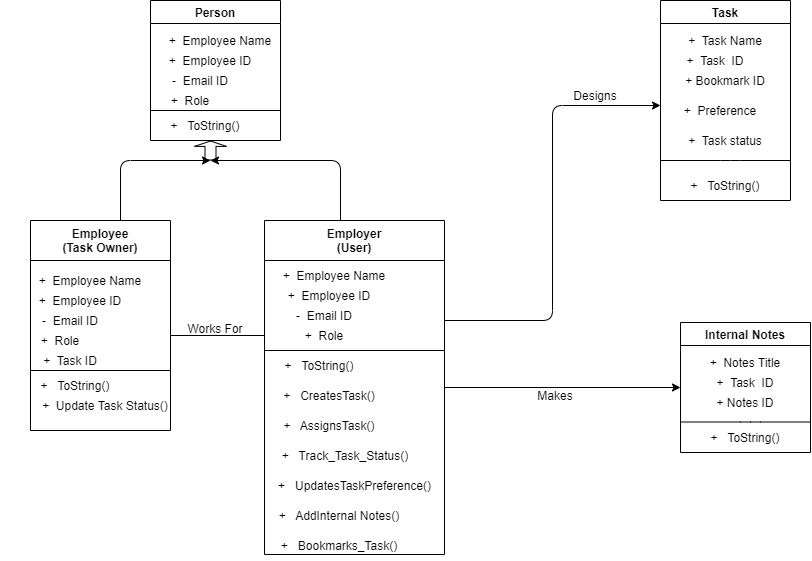

The diagram above was exported from draw.io. Its source (the exported page's mxGraphModel, read from the mxfile embedded in the PNG):
<mxGraphModel dx="1865" dy="579" grid="0" gridSize="10" guides="1" tooltips="1" connect="1" arrows="1" fold="1" page="1" pageScale="1" pageWidth="827" pageHeight="1169" background="#FFFFFF" math="0" shadow="0">
  <root>
    <mxCell id="WIyWlLk6GJQsqaUBKTNV-0" />
    <mxCell id="WIyWlLk6GJQsqaUBKTNV-1" parent="WIyWlLk6GJQsqaUBKTNV-0" />
    <mxCell id="QpIwYpB42Rs4GS5phtvq-0" value="Person" style="swimlane;" parent="WIyWlLk6GJQsqaUBKTNV-1" vertex="1">
      <mxGeometry x="120" y="20" width="130" height="140" as="geometry" />
    </mxCell>
    <mxCell id="QpIwYpB42Rs4GS5phtvq-3" value="+&amp;nbsp; Employee ID" style="text;html=1;strokeColor=none;fillColor=none;align=center;verticalAlign=middle;whiteSpace=wrap;" parent="QpIwYpB42Rs4GS5phtvq-0" vertex="1">
      <mxGeometry y="50" width="120" height="20" as="geometry" />
    </mxCell>
    <mxCell id="QpIwYpB42Rs4GS5phtvq-7" value="+&amp;nbsp; &amp;nbsp;ToString()" style="text;html=1;strokeColor=none;fillColor=none;align=center;verticalAlign=middle;whiteSpace=wrap;" parent="QpIwYpB42Rs4GS5phtvq-0" vertex="1">
      <mxGeometry x="-10" y="110" width="130" height="30" as="geometry" />
    </mxCell>
    <mxCell id="QpIwYpB42Rs4GS5phtvq-9" value="+&amp;nbsp; Employee Name" style="text;html=1;strokeColor=none;fillColor=none;align=center;verticalAlign=middle;whiteSpace=wrap;" parent="QpIwYpB42Rs4GS5phtvq-0" vertex="1">
      <mxGeometry x="10" y="30" width="120" height="20" as="geometry" />
    </mxCell>
    <mxCell id="QpIwYpB42Rs4GS5phtvq-4" value="-&amp;nbsp; Email ID" style="text;html=1;strokeColor=none;fillColor=none;align=center;verticalAlign=middle;whiteSpace=wrap;" parent="QpIwYpB42Rs4GS5phtvq-0" vertex="1">
      <mxGeometry x="-10" y="70" width="120" height="20" as="geometry" />
    </mxCell>
    <mxCell id="QpIwYpB42Rs4GS5phtvq-5" value="+&amp;nbsp; Role" style="text;html=1;strokeColor=none;fillColor=none;align=center;verticalAlign=middle;whiteSpace=wrap;" parent="QpIwYpB42Rs4GS5phtvq-0" vertex="1">
      <mxGeometry x="-20" y="90" width="120" height="20" as="geometry" />
    </mxCell>
    <mxCell id="QpIwYpB42Rs4GS5phtvq-6" value="" style="endArrow=none;html=1;" parent="QpIwYpB42Rs4GS5phtvq-0" edge="1">
      <mxGeometry width="50" height="50" relative="1" as="geometry">
        <mxPoint y="110" as="sourcePoint" />
        <mxPoint x="130" y="110" as="targetPoint" />
      </mxGeometry>
    </mxCell>
    <mxCell id="QpIwYpB42Rs4GS5phtvq-52" style="edgeStyle=orthogonalEdgeStyle;orthogonalLoop=1;jettySize=auto;html=1;" parent="WIyWlLk6GJQsqaUBKTNV-1" source="QpIwYpB42Rs4GS5phtvq-11" edge="1">
      <mxGeometry relative="1" as="geometry">
        <mxPoint x="180" y="180" as="targetPoint" />
        <Array as="points">
          <mxPoint x="90" y="180" />
        </Array>
      </mxGeometry>
    </mxCell>
    <mxCell id="QpIwYpB42Rs4GS5phtvq-11" value="Employee&#10;(Task Owner)" style="swimlane;startSize=40;" parent="WIyWlLk6GJQsqaUBKTNV-1" vertex="1">
      <mxGeometry y="240" width="140" height="210" as="geometry" />
    </mxCell>
    <mxCell id="QpIwYpB42Rs4GS5phtvq-12" value="+&amp;nbsp; Employee ID" style="text;html=1;strokeColor=none;fillColor=none;align=center;verticalAlign=middle;whiteSpace=wrap;" parent="QpIwYpB42Rs4GS5phtvq-11" vertex="1">
      <mxGeometry x="-10" y="70" width="120" height="20" as="geometry" />
    </mxCell>
    <mxCell id="QpIwYpB42Rs4GS5phtvq-13" value="+&amp;nbsp; &amp;nbsp;ToString()" style="text;html=1;strokeColor=none;fillColor=none;align=center;verticalAlign=middle;whiteSpace=wrap;" parent="QpIwYpB42Rs4GS5phtvq-11" vertex="1">
      <mxGeometry x="-20" y="150" width="130" height="30" as="geometry" />
    </mxCell>
    <mxCell id="QpIwYpB42Rs4GS5phtvq-14" value="+&amp;nbsp; Employee Name" style="text;html=1;strokeColor=none;fillColor=none;align=center;verticalAlign=middle;whiteSpace=wrap;" parent="QpIwYpB42Rs4GS5phtvq-11" vertex="1">
      <mxGeometry y="50" width="120" height="20" as="geometry" />
    </mxCell>
    <mxCell id="QpIwYpB42Rs4GS5phtvq-15" value="-&amp;nbsp; Email ID" style="text;html=1;strokeColor=none;fillColor=none;align=center;verticalAlign=middle;whiteSpace=wrap;" parent="QpIwYpB42Rs4GS5phtvq-11" vertex="1">
      <mxGeometry x="-20" y="90" width="120" height="20" as="geometry" />
    </mxCell>
    <mxCell id="QpIwYpB42Rs4GS5phtvq-16" value="+&amp;nbsp; Role" style="text;html=1;strokeColor=none;fillColor=none;align=center;verticalAlign=middle;whiteSpace=wrap;" parent="QpIwYpB42Rs4GS5phtvq-11" vertex="1">
      <mxGeometry x="-30" y="110" width="120" height="20" as="geometry" />
    </mxCell>
    <mxCell id="QpIwYpB42Rs4GS5phtvq-17" value="" style="endArrow=none;html=1;" parent="QpIwYpB42Rs4GS5phtvq-11" edge="1">
      <mxGeometry width="50" height="50" relative="1" as="geometry">
        <mxPoint y="150" as="sourcePoint" />
        <mxPoint x="140" y="150" as="targetPoint" />
      </mxGeometry>
    </mxCell>
    <mxCell id="QpIwYpB42Rs4GS5phtvq-32" value="+&amp;nbsp; Update Task Status()" style="text;html=1;strokeColor=none;fillColor=none;align=center;verticalAlign=middle;whiteSpace=wrap;" parent="QpIwYpB42Rs4GS5phtvq-11" vertex="1">
      <mxGeometry x="-10" y="170" width="170" height="30" as="geometry" />
    </mxCell>
    <mxCell id="QpIwYpB42Rs4GS5phtvq-33" value="+&amp;nbsp; Task ID" style="text;html=1;strokeColor=none;fillColor=none;align=center;verticalAlign=middle;whiteSpace=wrap;" parent="QpIwYpB42Rs4GS5phtvq-11" vertex="1">
      <mxGeometry x="-20" y="130" width="120" height="20" as="geometry" />
    </mxCell>
    <mxCell id="QpIwYpB42Rs4GS5phtvq-53" style="edgeStyle=orthogonalEdgeStyle;orthogonalLoop=1;jettySize=auto;html=1;" parent="WIyWlLk6GJQsqaUBKTNV-1" source="QpIwYpB42Rs4GS5phtvq-18" edge="1">
      <mxGeometry relative="1" as="geometry">
        <mxPoint x="180" y="180" as="targetPoint" />
        <Array as="points">
          <mxPoint x="310" y="180" />
        </Array>
      </mxGeometry>
    </mxCell>
    <mxCell id="QpIwYpB42Rs4GS5phtvq-77" style="edgeStyle=orthogonalEdgeStyle;orthogonalLoop=1;jettySize=auto;html=1;entryX=0;entryY=0.25;entryDx=0;entryDy=0;" parent="WIyWlLk6GJQsqaUBKTNV-1" source="QpIwYpB42Rs4GS5phtvq-18" target="QpIwYpB42Rs4GS5phtvq-74" edge="1">
      <mxGeometry relative="1" as="geometry">
        <Array as="points">
          <mxPoint x="522" y="340" />
          <mxPoint x="522" y="125" />
        </Array>
      </mxGeometry>
    </mxCell>
    <mxCell id="QpIwYpB42Rs4GS5phtvq-86" style="edgeStyle=orthogonalEdgeStyle;orthogonalLoop=1;jettySize=auto;html=1;entryX=0;entryY=0.5;entryDx=0;entryDy=0;" parent="WIyWlLk6GJQsqaUBKTNV-1" source="QpIwYpB42Rs4GS5phtvq-18" target="QpIwYpB42Rs4GS5phtvq-78" edge="1">
      <mxGeometry relative="1" as="geometry" />
    </mxCell>
    <mxCell id="QpIwYpB42Rs4GS5phtvq-18" value="Employer&#10;(User)" style="swimlane;startSize=40;" parent="WIyWlLk6GJQsqaUBKTNV-1" vertex="1">
      <mxGeometry x="234" y="240" width="180" height="334" as="geometry" />
    </mxCell>
    <mxCell id="QpIwYpB42Rs4GS5phtvq-19" value="+&amp;nbsp; Employee ID" style="text;html=1;strokeColor=none;fillColor=none;align=center;verticalAlign=middle;whiteSpace=wrap;" parent="QpIwYpB42Rs4GS5phtvq-18" vertex="1">
      <mxGeometry x="5" y="65" width="120" height="20" as="geometry" />
    </mxCell>
    <mxCell id="QpIwYpB42Rs4GS5phtvq-20" value="+&amp;nbsp; &amp;nbsp;ToString()" style="text;html=1;strokeColor=none;fillColor=none;align=center;verticalAlign=middle;whiteSpace=wrap;" parent="QpIwYpB42Rs4GS5phtvq-18" vertex="1">
      <mxGeometry x="-10" y="130" width="130" height="30" as="geometry" />
    </mxCell>
    <mxCell id="QpIwYpB42Rs4GS5phtvq-22" value="-&amp;nbsp; Email ID" style="text;html=1;strokeColor=none;fillColor=none;align=center;verticalAlign=middle;whiteSpace=wrap;" parent="QpIwYpB42Rs4GS5phtvq-18" vertex="1">
      <mxGeometry y="85" width="120" height="20" as="geometry" />
    </mxCell>
    <mxCell id="QpIwYpB42Rs4GS5phtvq-23" value="+&amp;nbsp; Role" style="text;html=1;strokeColor=none;fillColor=none;align=center;verticalAlign=middle;whiteSpace=wrap;" parent="QpIwYpB42Rs4GS5phtvq-18" vertex="1">
      <mxGeometry y="105" width="120" height="20" as="geometry" />
    </mxCell>
    <mxCell id="QpIwYpB42Rs4GS5phtvq-24" value="" style="endArrow=none;html=1;" parent="QpIwYpB42Rs4GS5phtvq-18" edge="1">
      <mxGeometry width="50" height="50" relative="1" as="geometry">
        <mxPoint y="130" as="sourcePoint" />
        <mxPoint x="180" y="130" as="targetPoint" />
      </mxGeometry>
    </mxCell>
    <mxCell id="QpIwYpB42Rs4GS5phtvq-21" value="+&amp;nbsp; Employee Name" style="text;html=1;strokeColor=none;fillColor=none;align=center;verticalAlign=middle;whiteSpace=wrap;" parent="QpIwYpB42Rs4GS5phtvq-18" vertex="1">
      <mxGeometry x="10" y="45" width="120" height="20" as="geometry" />
    </mxCell>
    <mxCell id="QpIwYpB42Rs4GS5phtvq-40" value="+&amp;nbsp; &amp;nbsp;AssignsTask()" style="text;html=1;strokeColor=none;fillColor=none;align=center;verticalAlign=middle;whiteSpace=wrap;" parent="QpIwYpB42Rs4GS5phtvq-18" vertex="1">
      <mxGeometry y="190" width="130" height="30" as="geometry" />
    </mxCell>
    <mxCell id="QpIwYpB42Rs4GS5phtvq-41" value="+&amp;nbsp; &amp;nbsp;UpdatesTaskPreference()" style="text;html=1;strokeColor=none;fillColor=none;align=center;verticalAlign=middle;whiteSpace=wrap;" parent="QpIwYpB42Rs4GS5phtvq-18" vertex="1">
      <mxGeometry x="2.5" y="250" width="175" height="30" as="geometry" />
    </mxCell>
    <mxCell id="QpIwYpB42Rs4GS5phtvq-42" value="+&amp;nbsp; &amp;nbsp;AddInternal Notes()" style="text;html=1;strokeColor=none;fillColor=none;align=center;verticalAlign=middle;whiteSpace=wrap;" parent="QpIwYpB42Rs4GS5phtvq-18" vertex="1">
      <mxGeometry x="10" y="280" width="130" height="30" as="geometry" />
    </mxCell>
    <mxCell id="QpIwYpB42Rs4GS5phtvq-54" value="+&amp;nbsp; &amp;nbsp;Bookmarks_Task()" style="text;html=1;strokeColor=none;fillColor=none;align=center;verticalAlign=middle;whiteSpace=wrap;" parent="QpIwYpB42Rs4GS5phtvq-18" vertex="1">
      <mxGeometry x="10" y="310" width="130" height="30" as="geometry" />
    </mxCell>
    <mxCell id="QpIwYpB42Rs4GS5phtvq-66" value="+&amp;nbsp; &amp;nbsp;CreatesTask()" style="text;html=1;strokeColor=none;fillColor=none;align=center;verticalAlign=middle;whiteSpace=wrap;" parent="QpIwYpB42Rs4GS5phtvq-18" vertex="1">
      <mxGeometry y="160" width="130" height="30" as="geometry" />
    </mxCell>
    <mxCell id="QpIwYpB42Rs4GS5phtvq-68" value="+&amp;nbsp; &amp;nbsp;Track_Task_Status()" style="text;html=1;strokeColor=none;fillColor=none;align=center;verticalAlign=middle;whiteSpace=wrap;" parent="QpIwYpB42Rs4GS5phtvq-18" vertex="1">
      <mxGeometry x="16" y="220" width="130" height="30" as="geometry" />
    </mxCell>
    <mxCell id="QpIwYpB42Rs4GS5phtvq-47" value="Works For" style="text;html=1;strokeColor=none;fillColor=none;align=center;verticalAlign=middle;whiteSpace=wrap;" parent="WIyWlLk6GJQsqaUBKTNV-1" vertex="1">
      <mxGeometry x="149" y="333" width="72" height="30" as="geometry" />
    </mxCell>
    <mxCell id="QpIwYpB42Rs4GS5phtvq-48" value="Designs" style="text;html=1;strokeColor=none;fillColor=none;align=center;verticalAlign=middle;whiteSpace=wrap;rotation=0;" parent="WIyWlLk6GJQsqaUBKTNV-1" vertex="1">
      <mxGeometry x="530" y="100" width="70" height="30" as="geometry" />
    </mxCell>
    <mxCell id="QpIwYpB42Rs4GS5phtvq-49" value="Makes" style="text;html=1;strokeColor=none;fillColor=none;align=center;verticalAlign=middle;whiteSpace=wrap;" parent="WIyWlLk6GJQsqaUBKTNV-1" vertex="1">
      <mxGeometry x="460" y="400" width="130" height="30" as="geometry" />
    </mxCell>
    <mxCell id="QpIwYpB42Rs4GS5phtvq-51" value="" style="shape=flexArrow;endArrow=classic;html=1;width=11;endSize=1.47;" parent="WIyWlLk6GJQsqaUBKTNV-1" edge="1">
      <mxGeometry width="50" height="50" relative="1" as="geometry">
        <mxPoint x="180" y="180" as="sourcePoint" />
        <mxPoint x="180" y="160" as="targetPoint" />
      </mxGeometry>
    </mxCell>
    <mxCell id="QpIwYpB42Rs4GS5phtvq-69" value="Task" style="swimlane;" parent="WIyWlLk6GJQsqaUBKTNV-1" vertex="1">
      <mxGeometry x="630" y="20" width="130" height="200" as="geometry" />
    </mxCell>
    <mxCell id="QpIwYpB42Rs4GS5phtvq-70" value="+&amp;nbsp; Task&amp;nbsp; ID" style="text;html=1;strokeColor=none;fillColor=none;align=center;verticalAlign=middle;whiteSpace=wrap;" parent="QpIwYpB42Rs4GS5phtvq-69" vertex="1">
      <mxGeometry x="-10" y="50" width="130" height="20" as="geometry" />
    </mxCell>
    <mxCell id="QpIwYpB42Rs4GS5phtvq-71" value="+&amp;nbsp; &amp;nbsp;ToString()" style="text;html=1;strokeColor=none;fillColor=none;align=center;verticalAlign=middle;whiteSpace=wrap;" parent="QpIwYpB42Rs4GS5phtvq-69" vertex="1">
      <mxGeometry y="170" width="130" height="30" as="geometry" />
    </mxCell>
    <mxCell id="QpIwYpB42Rs4GS5phtvq-72" value="+&amp;nbsp; Task Name" style="text;html=1;strokeColor=none;fillColor=none;align=center;verticalAlign=middle;whiteSpace=wrap;" parent="QpIwYpB42Rs4GS5phtvq-69" vertex="1">
      <mxGeometry y="30" width="130" height="20" as="geometry" />
    </mxCell>
    <mxCell id="QpIwYpB42Rs4GS5phtvq-73" value="+ Bookmark ID" style="text;html=1;strokeColor=none;fillColor=none;align=center;verticalAlign=middle;whiteSpace=wrap;" parent="QpIwYpB42Rs4GS5phtvq-69" vertex="1">
      <mxGeometry y="70" width="130" height="20" as="geometry" />
    </mxCell>
    <mxCell id="QpIwYpB42Rs4GS5phtvq-74" value="+&amp;nbsp; Preference" style="text;html=1;strokeColor=none;fillColor=none;align=center;verticalAlign=middle;whiteSpace=wrap;" parent="QpIwYpB42Rs4GS5phtvq-69" vertex="1">
      <mxGeometry y="100" width="120" height="20" as="geometry" />
    </mxCell>
    <mxCell id="QpIwYpB42Rs4GS5phtvq-75" value="" style="endArrow=none;html=1;" parent="QpIwYpB42Rs4GS5phtvq-69" edge="1">
      <mxGeometry width="50" height="50" relative="1" as="geometry">
        <mxPoint y="160" as="sourcePoint" />
        <mxPoint x="130" y="160" as="targetPoint" />
        <Array as="points">
          <mxPoint x="70" y="160" />
        </Array>
      </mxGeometry>
    </mxCell>
    <mxCell id="QpIwYpB42Rs4GS5phtvq-76" value="+&amp;nbsp; Task status" style="text;html=1;strokeColor=none;fillColor=none;align=center;verticalAlign=middle;whiteSpace=wrap;" parent="QpIwYpB42Rs4GS5phtvq-69" vertex="1">
      <mxGeometry y="130" width="130" height="20" as="geometry" />
    </mxCell>
    <mxCell id="QpIwYpB42Rs4GS5phtvq-78" value="Internal Notes" style="swimlane;startSize=23;" parent="WIyWlLk6GJQsqaUBKTNV-1" vertex="1">
      <mxGeometry x="650" y="342" width="130" height="130" as="geometry" />
    </mxCell>
    <mxCell id="QpIwYpB42Rs4GS5phtvq-79" value="+&amp;nbsp; Task&amp;nbsp; ID" style="text;html=1;strokeColor=none;fillColor=none;align=center;verticalAlign=middle;whiteSpace=wrap;" parent="QpIwYpB42Rs4GS5phtvq-78" vertex="1">
      <mxGeometry y="50" width="130" height="20" as="geometry" />
    </mxCell>
    <mxCell id="QpIwYpB42Rs4GS5phtvq-80" value="+&amp;nbsp; &amp;nbsp;ToString()" style="text;html=1;strokeColor=none;fillColor=none;align=center;verticalAlign=middle;whiteSpace=wrap;" parent="QpIwYpB42Rs4GS5phtvq-78" vertex="1">
      <mxGeometry y="100" width="130" height="30" as="geometry" />
    </mxCell>
    <mxCell id="QpIwYpB42Rs4GS5phtvq-81" value="+&amp;nbsp; Notes Title" style="text;html=1;strokeColor=none;fillColor=none;align=center;verticalAlign=middle;whiteSpace=wrap;" parent="QpIwYpB42Rs4GS5phtvq-78" vertex="1">
      <mxGeometry y="30" width="130" height="20" as="geometry" />
    </mxCell>
    <mxCell id="QpIwYpB42Rs4GS5phtvq-82" value="+ Notes ID" style="text;html=1;strokeColor=none;fillColor=none;align=center;verticalAlign=middle;whiteSpace=wrap;" parent="QpIwYpB42Rs4GS5phtvq-78" vertex="1">
      <mxGeometry y="70" width="130" height="20" as="geometry" />
    </mxCell>
    <mxCell id="QpIwYpB42Rs4GS5phtvq-84" value="" style="endArrow=none;html=1;" parent="QpIwYpB42Rs4GS5phtvq-78" edge="1">
      <mxGeometry width="50" height="50" relative="1" as="geometry">
        <mxPoint y="99.5" as="sourcePoint" />
        <mxPoint x="130" y="99.5" as="targetPoint" />
        <Array as="points">
          <mxPoint x="70" y="99.5" />
        </Array>
      </mxGeometry>
    </mxCell>
    <mxCell id="QpIwYpB42Rs4GS5phtvq-88" value="" style="endArrow=none;html=1;entryX=0;entryY=0.5;entryDx=0;entryDy=0;" parent="WIyWlLk6GJQsqaUBKTNV-1" target="QpIwYpB42Rs4GS5phtvq-23" edge="1">
      <mxGeometry width="50" height="50" relative="1" as="geometry">
        <mxPoint x="140" y="355" as="sourcePoint" />
        <mxPoint x="197" y="305" as="targetPoint" />
      </mxGeometry>
    </mxCell>
  </root>
</mxGraphModel>